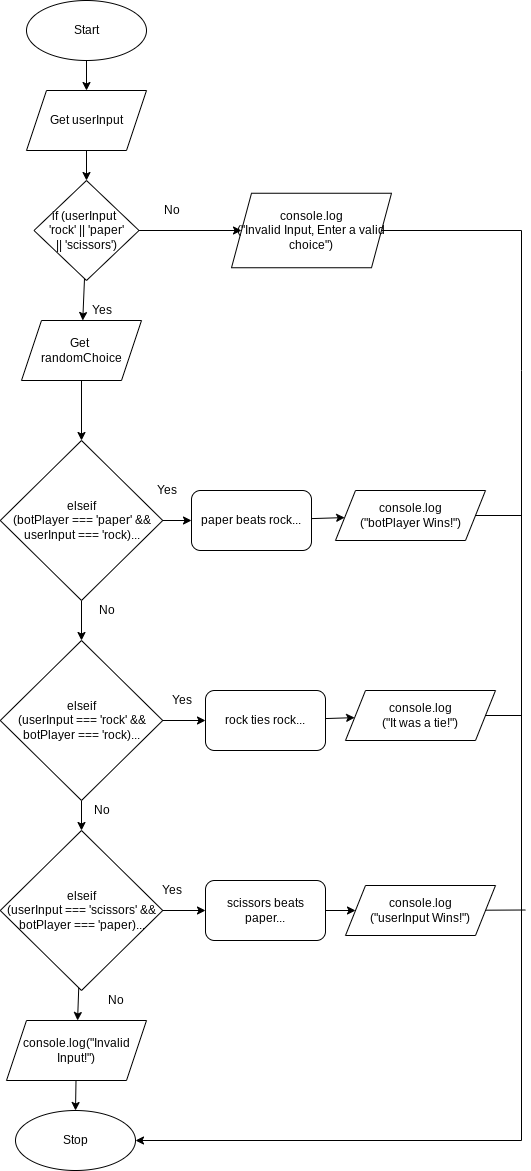

The diagram above was exported from draw.io. Its source (the exported page's mxGraphModel, read from the mxfile embedded in the PNG):
<mxGraphModel dx="1005" dy="881" grid="1" gridSize="10" guides="1" tooltips="1" connect="1" arrows="1" fold="1" page="1" pageScale="1" pageWidth="827" pageHeight="1169" math="0" shadow="0">
  <root>
    <mxCell id="0" />
    <mxCell id="1" parent="0" />
    <mxCell id="2" value="" style="edgeStyle=none;html=1;" parent="1" source="3" target="6" edge="1">
      <mxGeometry relative="1" as="geometry" />
    </mxCell>
    <mxCell id="3" value="Start" style="ellipse;whiteSpace=wrap;html=1;" parent="1" vertex="1">
      <mxGeometry x="105" y="140" width="120" height="60" as="geometry" />
    </mxCell>
    <mxCell id="4" value="Stop" style="ellipse;whiteSpace=wrap;html=1;" parent="1" vertex="1">
      <mxGeometry x="94" y="1250" width="120" height="60" as="geometry" />
    </mxCell>
    <mxCell id="122" value="" style="edgeStyle=none;html=1;" edge="1" parent="1" source="6" target="31">
      <mxGeometry relative="1" as="geometry" />
    </mxCell>
    <mxCell id="6" value="Get userInput" style="shape=parallelogram;perimeter=parallelogramPerimeter;whiteSpace=wrap;html=1;fixedSize=1;" parent="1" vertex="1">
      <mxGeometry x="105" y="230" width="120" height="60" as="geometry" />
    </mxCell>
    <mxCell id="95" style="edgeStyle=none;rounded=0;html=1;fontSize=10;endArrow=none;endFill=0;" parent="1" source="8" edge="1">
      <mxGeometry relative="1" as="geometry">
        <mxPoint x="600" y="655" as="targetPoint" />
      </mxGeometry>
    </mxCell>
    <mxCell id="8" value="console.log&lt;br&gt;(&quot;botPlayer Wins!&quot;)" style="shape=parallelogram;perimeter=parallelogramPerimeter;whiteSpace=wrap;html=1;fixedSize=1;" parent="1" vertex="1">
      <mxGeometry x="414" y="630" width="150" height="50" as="geometry" />
    </mxCell>
    <mxCell id="125" value="" style="edgeStyle=none;html=1;" edge="1" parent="1" source="18" target="4">
      <mxGeometry relative="1" as="geometry" />
    </mxCell>
    <mxCell id="18" value="console.log(&quot;Invalid Input!&quot;)" style="shape=parallelogram;perimeter=parallelogramPerimeter;whiteSpace=wrap;html=1;fixedSize=1;" parent="1" vertex="1">
      <mxGeometry x="85" y="1160" width="140" height="60" as="geometry" />
    </mxCell>
    <mxCell id="58" value="" style="edgeStyle=none;html=1;startArrow=none;" parent="1" source="25" target="57" edge="1">
      <mxGeometry relative="1" as="geometry" />
    </mxCell>
    <mxCell id="92" value="" style="edgeStyle=none;rounded=0;html=1;fontSize=10;" parent="1" source="31" target="90" edge="1">
      <mxGeometry relative="1" as="geometry" />
    </mxCell>
    <mxCell id="121" value="" style="edgeStyle=none;html=1;" edge="1" parent="1" source="31" target="25">
      <mxGeometry relative="1" as="geometry" />
    </mxCell>
    <mxCell id="31" value="if (userInput&amp;nbsp; &lt;br&gt;'rock' || 'paper'&lt;br&gt;|| 'scissors')" style="rhombus;whiteSpace=wrap;html=1;" parent="1" vertex="1">
      <mxGeometry x="112.5" y="320" width="105" height="100" as="geometry" />
    </mxCell>
    <mxCell id="108" value="" style="edgeStyle=none;rounded=0;html=1;fontSize=10;endArrow=classic;endFill=1;" parent="1" target="104" edge="1">
      <mxGeometry relative="1" as="geometry">
        <mxPoint x="219" y="1050" as="sourcePoint" />
      </mxGeometry>
    </mxCell>
    <mxCell id="101" value="" style="edgeStyle=none;rounded=0;html=1;fontSize=10;endArrow=classic;endFill=1;" parent="1" source="57" target="96" edge="1">
      <mxGeometry relative="1" as="geometry" />
    </mxCell>
    <mxCell id="113" value="" style="edgeStyle=none;html=1;" parent="1" source="57" target="112" edge="1">
      <mxGeometry relative="1" as="geometry" />
    </mxCell>
    <mxCell id="57" value="elseif&lt;br&gt;(botPlayer === 'paper' &amp;amp;&amp;amp; userInput === 'rock)..." style="rhombus;whiteSpace=wrap;html=1;" parent="1" vertex="1">
      <mxGeometry x="78.75" y="580" width="162.5" height="160" as="geometry" />
    </mxCell>
    <mxCell id="63" value="&lt;font style=&quot;font-size: 12px&quot;&gt;Yes&lt;/font&gt;" style="text;html=1;align=center;verticalAlign=middle;resizable=0;points=[];autosize=1;strokeColor=none;fillColor=none;fontSize=10;" parent="1" vertex="1">
      <mxGeometry x="225" y="620" width="40" height="20" as="geometry" />
    </mxCell>
    <mxCell id="66" value="&lt;font style=&quot;font-size: 12px&quot;&gt;Yes&lt;/font&gt;" style="text;html=1;align=center;verticalAlign=middle;resizable=0;points=[];autosize=1;strokeColor=none;fillColor=none;fontSize=10;" parent="1" vertex="1">
      <mxGeometry x="230" y="1020" width="40" height="20" as="geometry" />
    </mxCell>
    <mxCell id="84" value="&lt;font style=&quot;font-size: 12px&quot;&gt;No&lt;/font&gt;" style="text;html=1;align=center;verticalAlign=middle;resizable=0;points=[];autosize=1;strokeColor=none;fillColor=none;fontSize=10;" parent="1" vertex="1">
      <mxGeometry x="170" y="740" width="30" height="20" as="geometry" />
    </mxCell>
    <mxCell id="85" value="&lt;font style=&quot;font-size: 12px&quot;&gt;No&lt;/font&gt;" style="text;html=1;align=center;verticalAlign=middle;resizable=0;points=[];autosize=1;strokeColor=none;fillColor=none;fontSize=10;" parent="1" vertex="1">
      <mxGeometry x="165" y="940" width="30" height="20" as="geometry" />
    </mxCell>
    <mxCell id="86" value="&lt;font style=&quot;font-size: 12px&quot;&gt;No&lt;/font&gt;" style="text;html=1;align=center;verticalAlign=middle;resizable=0;points=[];autosize=1;strokeColor=none;fillColor=none;fontSize=10;" parent="1" vertex="1">
      <mxGeometry x="179" y="1130" width="30" height="20" as="geometry" />
    </mxCell>
    <mxCell id="94" style="edgeStyle=none;rounded=0;html=1;fontSize=10;endArrow=none;endFill=0;" parent="1" source="87" edge="1">
      <mxGeometry relative="1" as="geometry">
        <mxPoint x="600" y="855" as="targetPoint" />
      </mxGeometry>
    </mxCell>
    <mxCell id="87" value="console.log&lt;br&gt;(&quot;It was a tie!&quot;)" style="shape=parallelogram;perimeter=parallelogramPerimeter;whiteSpace=wrap;html=1;fixedSize=1;" parent="1" vertex="1">
      <mxGeometry x="424" y="830" width="150" height="50" as="geometry" />
    </mxCell>
    <mxCell id="93" style="edgeStyle=none;rounded=0;html=1;entryX=1;entryY=0.5;entryDx=0;entryDy=0;fontSize=10;" parent="1" source="90" target="4" edge="1">
      <mxGeometry relative="1" as="geometry">
        <Array as="points">
          <mxPoint x="600" y="370" />
          <mxPoint x="600" y="510" />
          <mxPoint x="600" y="1280" />
        </Array>
      </mxGeometry>
    </mxCell>
    <mxCell id="90" value="console.log&lt;br&gt;(&quot;Invalid Input, Enter a valid choice&quot;)" style="shape=parallelogram;perimeter=parallelogramPerimeter;whiteSpace=wrap;html=1;fixedSize=1;" parent="1" vertex="1">
      <mxGeometry x="310" y="332.75" width="160" height="74.5" as="geometry" />
    </mxCell>
    <mxCell id="99" value="" style="edgeStyle=none;rounded=0;html=1;fontSize=10;endArrow=classic;endFill=1;" parent="1" source="96" target="8" edge="1">
      <mxGeometry relative="1" as="geometry" />
    </mxCell>
    <mxCell id="96" value="paper beats rock..." style="rounded=1;whiteSpace=wrap;html=1;" parent="1" vertex="1">
      <mxGeometry x="270" y="630" width="120" height="60" as="geometry" />
    </mxCell>
    <mxCell id="98" value="" style="edgeStyle=none;rounded=0;html=1;fontSize=10;endArrow=classic;endFill=1;" parent="1" source="97" target="87" edge="1">
      <mxGeometry relative="1" as="geometry" />
    </mxCell>
    <mxCell id="97" value="rock ties rock..." style="rounded=1;whiteSpace=wrap;html=1;" parent="1" vertex="1">
      <mxGeometry x="284" y="830" width="120" height="60" as="geometry" />
    </mxCell>
    <mxCell id="106" value="" style="edgeStyle=none;rounded=0;html=1;fontSize=10;endArrow=classic;endFill=1;" parent="1" source="104" target="105" edge="1">
      <mxGeometry relative="1" as="geometry" />
    </mxCell>
    <mxCell id="104" value="scissors beats paper..." style="rounded=1;whiteSpace=wrap;html=1;" parent="1" vertex="1">
      <mxGeometry x="284" y="1020" width="120" height="60" as="geometry" />
    </mxCell>
    <mxCell id="107" style="edgeStyle=none;rounded=0;html=1;fontSize=10;endArrow=none;endFill=0;" parent="1" source="105" edge="1">
      <mxGeometry relative="1" as="geometry">
        <mxPoint x="604" y="1049.5" as="targetPoint" />
      </mxGeometry>
    </mxCell>
    <mxCell id="105" value="console.log&lt;br&gt;(&quot;userInput Wins!&quot;)" style="shape=parallelogram;perimeter=parallelogramPerimeter;whiteSpace=wrap;html=1;fixedSize=1;" parent="1" vertex="1">
      <mxGeometry x="424" y="1025" width="150" height="50" as="geometry" />
    </mxCell>
    <mxCell id="109" value="&lt;span style=&quot;font-size: 12px&quot;&gt;No&lt;/span&gt;" style="text;html=1;align=center;verticalAlign=middle;resizable=0;points=[];autosize=1;strokeColor=none;fillColor=none;fontSize=10;" parent="1" vertex="1">
      <mxGeometry x="235" y="340" width="30" height="20" as="geometry" />
    </mxCell>
    <mxCell id="115" value="" style="edgeStyle=none;html=1;" parent="1" source="112" target="114" edge="1">
      <mxGeometry relative="1" as="geometry" />
    </mxCell>
    <mxCell id="118" style="edgeStyle=none;html=1;entryX=0;entryY=0.5;entryDx=0;entryDy=0;" parent="1" source="112" target="97" edge="1">
      <mxGeometry relative="1" as="geometry" />
    </mxCell>
    <mxCell id="112" value="elseif&lt;br&gt;(userInput === 'rock' &amp;amp;&amp;amp; botPlayer === 'rock)..." style="rhombus;whiteSpace=wrap;html=1;" parent="1" vertex="1">
      <mxGeometry x="78.75" y="780" width="162.5" height="160" as="geometry" />
    </mxCell>
    <mxCell id="124" value="" style="edgeStyle=none;html=1;" edge="1" parent="1" source="114" target="18">
      <mxGeometry relative="1" as="geometry" />
    </mxCell>
    <mxCell id="114" value="elseif&lt;br&gt;(userInput === 'scissors' &amp;amp;&amp;amp; botPlayer === 'paper)..." style="rhombus;whiteSpace=wrap;html=1;" parent="1" vertex="1">
      <mxGeometry x="78.75" y="970" width="162.5" height="160" as="geometry" />
    </mxCell>
    <mxCell id="117" value="&lt;font style=&quot;font-size: 12px&quot;&gt;Yes&lt;/font&gt;" style="text;html=1;align=center;verticalAlign=middle;resizable=0;points=[];autosize=1;strokeColor=none;fillColor=none;fontSize=10;" parent="1" vertex="1">
      <mxGeometry x="240" y="830" width="40" height="20" as="geometry" />
    </mxCell>
    <mxCell id="25" value="Get &lt;br&gt;randomChoice" style="shape=parallelogram;perimeter=parallelogramPerimeter;whiteSpace=wrap;html=1;fixedSize=1;" parent="1" vertex="1">
      <mxGeometry x="100" y="460" width="120" height="60" as="geometry" />
    </mxCell>
    <mxCell id="126" value="&lt;font style=&quot;font-size: 12px&quot;&gt;Yes&lt;/font&gt;" style="text;html=1;align=center;verticalAlign=middle;resizable=0;points=[];autosize=1;strokeColor=none;fillColor=none;fontSize=10;" vertex="1" parent="1">
      <mxGeometry x="160" y="440" width="40" height="20" as="geometry" />
    </mxCell>
  </root>
</mxGraphModel>